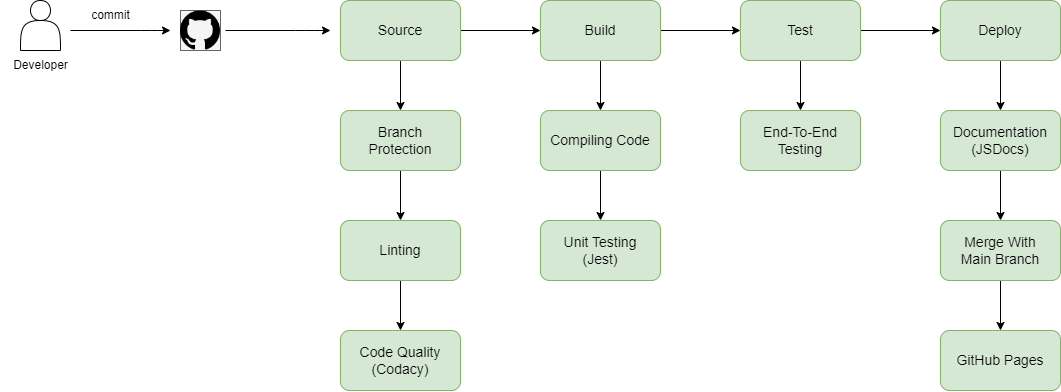

The diagram above was exported from draw.io. Its source (the exported page's mxGraphModel, read from the mxfile embedded in the PNG):
<mxGraphModel dx="945" dy="649" grid="1" gridSize="10" guides="1" tooltips="1" connect="1" arrows="1" fold="1" page="1" pageScale="1" pageWidth="1100" pageHeight="850" math="0" shadow="0">
  <root>
    <mxCell id="0" />
    <mxCell id="1" parent="0" />
    <mxCell id="21" value="" style="rounded=0;whiteSpace=wrap;html=1;fontSize=14;fontColor=#333333;fillColor=#f5f5f5;strokeColor=#666666;" parent="1" vertex="1">
      <mxGeometry x="200" y="200" width="40" height="40" as="geometry" />
    </mxCell>
    <mxCell id="4" style="edgeStyle=none;html=1;" parent="1" edge="1">
      <mxGeometry relative="1" as="geometry">
        <mxPoint x="190" y="220" as="targetPoint" />
        <mxPoint x="90" y="220" as="sourcePoint" />
        <Array as="points">
          <mxPoint x="170" y="220" />
        </Array>
      </mxGeometry>
    </mxCell>
    <mxCell id="2" value="" style="shape=actor;whiteSpace=wrap;html=1;" parent="1" vertex="1">
      <mxGeometry x="40" y="190" width="40" height="50" as="geometry" />
    </mxCell>
    <mxCell id="3" value="Developer" style="text;html=1;align=center;verticalAlign=middle;resizable=0;points=[];autosize=1;strokeColor=none;fillColor=none;" parent="1" vertex="1">
      <mxGeometry x="20" y="240" width="80" height="30" as="geometry" />
    </mxCell>
    <mxCell id="5" value="commit" style="text;html=1;align=center;verticalAlign=middle;resizable=0;points=[];autosize=1;strokeColor=none;fillColor=none;" parent="1" vertex="1">
      <mxGeometry x="100" y="190" width="60" height="30" as="geometry" />
    </mxCell>
    <mxCell id="7" value="" style="shape=image;verticalLabelPosition=bottom;labelBackgroundColor=default;verticalAlign=top;aspect=fixed;imageAspect=0;image=data:image/png,(base64 omitted: 6268 chars);imageBackground=none;" parent="1" vertex="1">
      <mxGeometry x="200" y="200" width="40" height="40" as="geometry" />
    </mxCell>
    <mxCell id="9" style="edgeStyle=none;html=1;" parent="1" edge="1">
      <mxGeometry relative="1" as="geometry">
        <mxPoint x="350" y="220" as="targetPoint" />
        <mxPoint x="245" y="220" as="sourcePoint" />
        <Array as="points">
          <mxPoint x="325" y="220" />
        </Array>
      </mxGeometry>
    </mxCell>
    <mxCell id="13" style="edgeStyle=none;html=1;exitX=0.5;exitY=1;exitDx=0;exitDy=0;entryX=0.5;entryY=0;entryDx=0;entryDy=0;fontSize=14;fontColor=#000000;" parent="1" source="10" target="11" edge="1">
      <mxGeometry relative="1" as="geometry" />
    </mxCell>
    <mxCell id="30" style="edgeStyle=none;html=1;exitX=1;exitY=0.5;exitDx=0;exitDy=0;entryX=0;entryY=0.5;entryDx=0;entryDy=0;fontSize=14;fontColor=#000000;" parent="1" source="10" target="15" edge="1">
      <mxGeometry relative="1" as="geometry" />
    </mxCell>
    <mxCell id="10" value="&lt;font style=&quot;font-size: 14px;&quot; color=&quot;#000000&quot;&gt;Source&lt;/font&gt;" style="rounded=1;whiteSpace=wrap;html=1;fillColor=#d5e8d4;strokeColor=#82b366;" parent="1" vertex="1">
      <mxGeometry x="360" y="190" width="120" height="60" as="geometry" />
    </mxCell>
    <mxCell id="14" style="edgeStyle=none;html=1;exitX=0.5;exitY=1;exitDx=0;exitDy=0;entryX=0.5;entryY=0;entryDx=0;entryDy=0;fontSize=14;fontColor=#000000;" parent="1" source="11" target="12" edge="1">
      <mxGeometry relative="1" as="geometry" />
    </mxCell>
    <mxCell id="11" value="&lt;font style=&quot;font-size: 14px;&quot; color=&quot;#000000&quot;&gt;Branch&lt;br&gt;Protection&lt;/font&gt;" style="rounded=1;whiteSpace=wrap;html=1;fillColor=#d5e8d4;strokeColor=#82b366;" parent="1" vertex="1">
      <mxGeometry x="360" y="300" width="120" height="60" as="geometry" />
    </mxCell>
    <mxCell id="20" style="edgeStyle=none;html=1;exitX=0.5;exitY=1;exitDx=0;exitDy=0;fontSize=14;fontColor=#000000;" parent="1" source="12" target="19" edge="1">
      <mxGeometry relative="1" as="geometry" />
    </mxCell>
    <mxCell id="12" value="&lt;font color=&quot;#000000&quot;&gt;&lt;span style=&quot;font-size: 14px;&quot;&gt;Linting&lt;/span&gt;&lt;/font&gt;" style="rounded=1;whiteSpace=wrap;html=1;fillColor=#d5e8d4;strokeColor=#82b366;" parent="1" vertex="1">
      <mxGeometry x="360" y="410" width="120" height="60" as="geometry" />
    </mxCell>
    <mxCell id="28" style="edgeStyle=none;html=1;exitX=0.5;exitY=1;exitDx=0;exitDy=0;entryX=0.5;entryY=0;entryDx=0;entryDy=0;fontSize=14;fontColor=#000000;" parent="1" source="15" target="18" edge="1">
      <mxGeometry relative="1" as="geometry" />
    </mxCell>
    <mxCell id="31" style="edgeStyle=none;html=1;exitX=1;exitY=0.5;exitDx=0;exitDy=0;fontSize=14;fontColor=#000000;" parent="1" source="15" target="16" edge="1">
      <mxGeometry relative="1" as="geometry" />
    </mxCell>
    <mxCell id="15" value="&lt;font style=&quot;font-size: 14px;&quot; color=&quot;#000000&quot;&gt;Build&lt;/font&gt;" style="rounded=1;whiteSpace=wrap;html=1;fillColor=#d5e8d4;strokeColor=#82b366;" parent="1" vertex="1">
      <mxGeometry x="560" y="190" width="120" height="60" as="geometry" />
    </mxCell>
    <mxCell id="32" style="edgeStyle=none;html=1;exitX=1;exitY=0.5;exitDx=0;exitDy=0;fontSize=14;fontColor=#000000;" parent="1" source="16" target="17" edge="1">
      <mxGeometry relative="1" as="geometry" />
    </mxCell>
    <mxCell id="35" style="edgeStyle=none;html=1;exitX=0.5;exitY=1;exitDx=0;exitDy=0;" edge="1" parent="1" source="16" target="34">
      <mxGeometry relative="1" as="geometry" />
    </mxCell>
    <mxCell id="16" value="&lt;font style=&quot;font-size: 14px;&quot; color=&quot;#000000&quot;&gt;Test&lt;/font&gt;" style="rounded=1;whiteSpace=wrap;html=1;fillColor=#d5e8d4;strokeColor=#82b366;" parent="1" vertex="1">
      <mxGeometry x="760" y="190" width="120" height="60" as="geometry" />
    </mxCell>
    <mxCell id="37" style="edgeStyle=none;html=1;exitX=0.5;exitY=1;exitDx=0;exitDy=0;entryX=0.5;entryY=0;entryDx=0;entryDy=0;" edge="1" parent="1" source="17" target="36">
      <mxGeometry relative="1" as="geometry" />
    </mxCell>
    <mxCell id="17" value="&lt;font style=&quot;font-size: 14px;&quot; color=&quot;#000000&quot;&gt;Deploy&lt;/font&gt;" style="rounded=1;whiteSpace=wrap;html=1;fillColor=#d5e8d4;strokeColor=#82b366;" parent="1" vertex="1">
      <mxGeometry x="960" y="190" width="120" height="60" as="geometry" />
    </mxCell>
    <mxCell id="33" style="edgeStyle=none;html=1;exitX=0.5;exitY=1;exitDx=0;exitDy=0;entryX=0.5;entryY=0;entryDx=0;entryDy=0;" edge="1" parent="1" source="18" target="23">
      <mxGeometry relative="1" as="geometry" />
    </mxCell>
    <mxCell id="18" value="&lt;font color=&quot;#000000&quot;&gt;&lt;span style=&quot;font-size: 14px;&quot;&gt;Compiling Code&lt;/span&gt;&lt;/font&gt;" style="rounded=1;whiteSpace=wrap;html=1;fillColor=#d5e8d4;strokeColor=#82b366;" parent="1" vertex="1">
      <mxGeometry x="560" y="300" width="120" height="60" as="geometry" />
    </mxCell>
    <mxCell id="19" value="&lt;font color=&quot;#000000&quot;&gt;&lt;span style=&quot;font-size: 14px;&quot;&gt;Code Quality&lt;br&gt;(Codacy)&lt;br&gt;&lt;/span&gt;&lt;/font&gt;" style="rounded=1;whiteSpace=wrap;html=1;fillColor=#d5e8d4;strokeColor=#82b366;" parent="1" vertex="1">
      <mxGeometry x="360" y="520" width="120" height="60" as="geometry" />
    </mxCell>
    <mxCell id="23" value="&lt;font color=&quot;#000000&quot;&gt;&lt;span style=&quot;font-size: 14px;&quot;&gt;Unit Testing&lt;br&gt;(Jest)&lt;br&gt;&lt;/span&gt;&lt;/font&gt;" style="rounded=1;whiteSpace=wrap;html=1;fillColor=#d5e8d4;strokeColor=#82b366;" parent="1" vertex="1">
      <mxGeometry x="560" y="410" width="120" height="60" as="geometry" />
    </mxCell>
    <mxCell id="27" style="edgeStyle=none;html=1;exitX=0.5;exitY=1;exitDx=0;exitDy=0;fontSize=14;fontColor=#000000;" parent="1" source="24" target="25" edge="1">
      <mxGeometry relative="1" as="geometry" />
    </mxCell>
    <mxCell id="24" value="&lt;font color=&quot;#000000&quot;&gt;&lt;span style=&quot;font-size: 14px;&quot;&gt;Merge With&lt;br&gt;Main Branch&lt;br&gt;&lt;/span&gt;&lt;/font&gt;" style="rounded=1;whiteSpace=wrap;html=1;fillColor=#d5e8d4;strokeColor=#82b366;" parent="1" vertex="1">
      <mxGeometry x="960" y="410" width="120" height="60" as="geometry" />
    </mxCell>
    <mxCell id="25" value="&lt;font color=&quot;#000000&quot;&gt;&lt;span style=&quot;font-size: 14px;&quot;&gt;GitHub Pages&lt;br&gt;&lt;/span&gt;&lt;/font&gt;" style="rounded=1;whiteSpace=wrap;html=1;fillColor=#d5e8d4;strokeColor=#82b366;" parent="1" vertex="1">
      <mxGeometry x="960" y="520" width="120" height="60" as="geometry" />
    </mxCell>
    <mxCell id="34" value="&lt;font color=&quot;#000000&quot;&gt;&lt;span style=&quot;font-size: 14px;&quot;&gt;End-To-End&lt;br&gt;Testing&lt;br&gt;&lt;/span&gt;&lt;/font&gt;" style="rounded=1;whiteSpace=wrap;html=1;fillColor=#d5e8d4;strokeColor=#82b366;" vertex="1" parent="1">
      <mxGeometry x="760" y="300" width="120" height="60" as="geometry" />
    </mxCell>
    <mxCell id="38" style="edgeStyle=none;html=1;exitX=0.5;exitY=1;exitDx=0;exitDy=0;" edge="1" parent="1" source="36" target="24">
      <mxGeometry relative="1" as="geometry" />
    </mxCell>
    <mxCell id="36" value="&lt;font color=&quot;#000000&quot;&gt;&lt;span style=&quot;font-size: 14px;&quot;&gt;Documentation&lt;br&gt;(JSDocs)&lt;br&gt;&lt;/span&gt;&lt;/font&gt;" style="rounded=1;whiteSpace=wrap;html=1;fillColor=#d5e8d4;strokeColor=#82b366;" vertex="1" parent="1">
      <mxGeometry x="960" y="300" width="120" height="60" as="geometry" />
    </mxCell>
  </root>
</mxGraphModel>